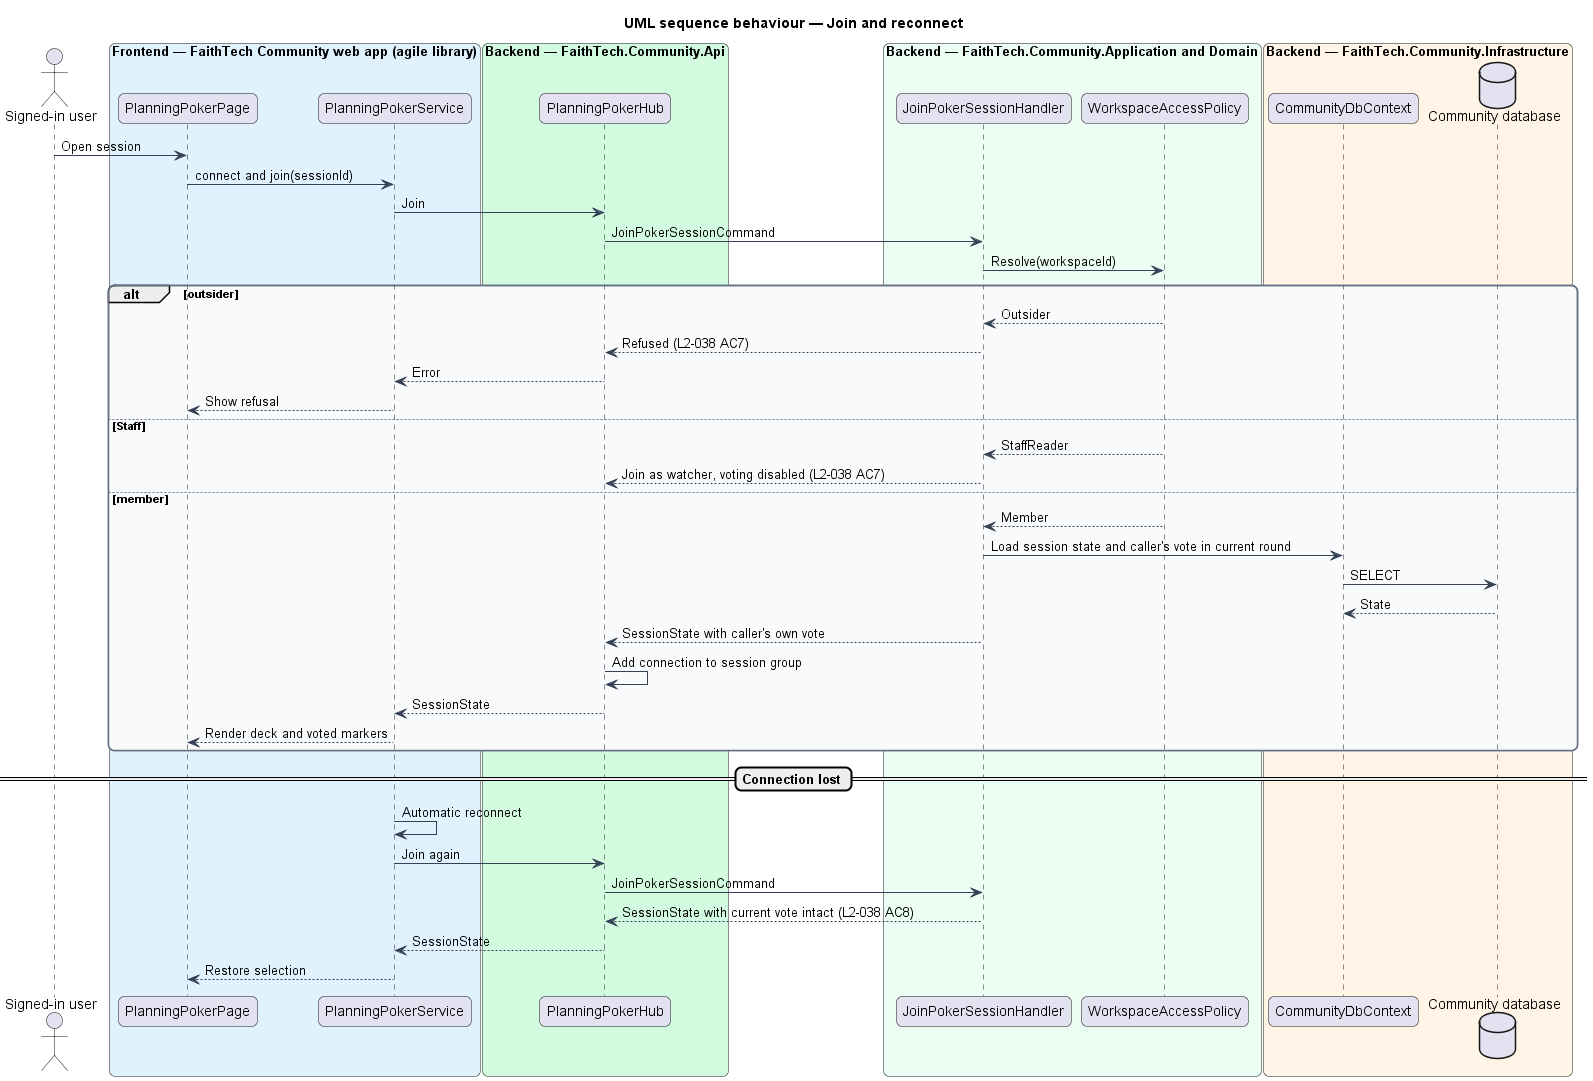

The diagram above was rendered by PlantUML. Its source (embedded in the PNG):
@startuml
title UML sequence behaviour — Join and reconnect
skinparam backgroundColor #FFFFFF
skinparam shadowing false
skinparam roundcorner 12
skinparam defaultFontName Arial
skinparam ArrowColor #344054
skinparam rectangle {
  BorderColor #344054
  FontColor #101828
}
skinparam package {
  BorderColor #667085
  FontColor #101828
  BackgroundColor #F9FAFB
}
actor "Signed-in user" as actor
box "Frontend — FaithTech Community web app (agile library)" #E0F2FE
  participant "PlanningPokerPage" as page
  participant "PlanningPokerService" as live
end box
box "Backend — FaithTech.Community.Api" #D1FADF
  participant "PlanningPokerHub" as hub
end box
box "Backend — FaithTech.Community.Application and Domain" #ECFDF3
  participant "JoinPokerSessionHandler" as h
  participant "WorkspaceAccessPolicy" as pol
end box
box "Backend — FaithTech.Community.Infrastructure" #FFF4E5
  participant "CommunityDbContext" as ctx
  database "Community database" as db
end box
actor -> page : Open session
page -> live : connect and join(sessionId)
live -> hub : Join
hub -> h : JoinPokerSessionCommand
h -> pol : Resolve(workspaceId)
alt outsider
pol --> h : Outsider
h --> hub : Refused (L2-038 AC7)
hub --> live : Error
live --> page : Show refusal
else Staff
pol --> h : StaffReader
h --> hub : Join as watcher, voting disabled (L2-038 AC7)
else member
pol --> h : Member
h -> ctx : Load session state and caller's vote in current round
ctx -> db : SELECT
db --> ctx : State
h --> hub : SessionState with caller's own vote
hub -> hub : Add connection to session group
hub --> live : SessionState
live --> page : Render deck and voted markers
end
== Connection lost ==
live -> live : Automatic reconnect
live -> hub : Join again
hub -> h : JoinPokerSessionCommand
h --> hub : SessionState with current vote intact (L2-038 AC8)
hub --> live : SessionState
live --> page : Restore selection
@enduml